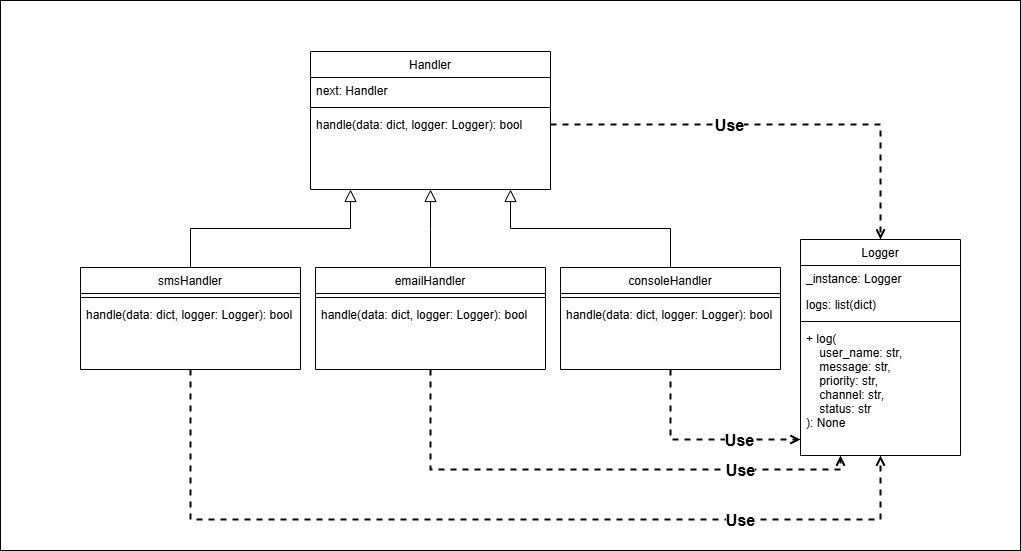

The diagram above was exported from draw.io. Its source (the exported page's mxGraphModel, read from the mxfile embedded in the PNG):
<mxGraphModel dx="1348" dy="597" grid="1" gridSize="10" guides="1" tooltips="1" connect="1" arrows="1" fold="1" page="1" pageScale="1" pageWidth="827" pageHeight="1169" math="0" shadow="0">
  <root>
    <mxCell id="WIyWlLk6GJQsqaUBKTNV-0" />
    <mxCell id="WIyWlLk6GJQsqaUBKTNV-1" parent="WIyWlLk6GJQsqaUBKTNV-0" />
    <mxCell id="rQW67-q8th3AfWob89j7-0" value="" style="rounded=0;whiteSpace=wrap;html=1;" vertex="1" parent="WIyWlLk6GJQsqaUBKTNV-1">
      <mxGeometry x="310" y="300" width="1020" height="550" as="geometry" />
    </mxCell>
    <mxCell id="rQW67-q8th3AfWob89j7-1" value="" style="group" vertex="1" connectable="0" parent="WIyWlLk6GJQsqaUBKTNV-1">
      <mxGeometry x="390" y="351" width="880" height="468" as="geometry" />
    </mxCell>
    <mxCell id="zkfFHV4jXpPFQw0GAbJ--0" value="Handler" style="swimlane;fontStyle=0;align=center;verticalAlign=top;childLayout=stackLayout;horizontal=1;startSize=26;horizontalStack=0;resizeParent=1;resizeLast=0;collapsible=1;marginBottom=0;rounded=0;shadow=0;strokeWidth=1;" parent="rQW67-q8th3AfWob89j7-1" vertex="1">
      <mxGeometry x="230" width="240" height="138" as="geometry">
        <mxRectangle x="230" y="140" width="160" height="26" as="alternateBounds" />
      </mxGeometry>
    </mxCell>
    <mxCell id="zkfFHV4jXpPFQw0GAbJ--1" value="next: Handler" style="text;align=left;verticalAlign=top;spacingLeft=4;spacingRight=4;overflow=hidden;rotatable=0;points=[[0,0.5],[1,0.5]];portConstraint=eastwest;" parent="zkfFHV4jXpPFQw0GAbJ--0" vertex="1">
      <mxGeometry y="26" width="240" height="26" as="geometry" />
    </mxCell>
    <mxCell id="zkfFHV4jXpPFQw0GAbJ--4" value="" style="line;html=1;strokeWidth=1;align=left;verticalAlign=middle;spacingTop=-1;spacingLeft=3;spacingRight=3;rotatable=0;labelPosition=right;points=[];portConstraint=eastwest;" parent="zkfFHV4jXpPFQw0GAbJ--0" vertex="1">
      <mxGeometry y="52" width="240" height="8" as="geometry" />
    </mxCell>
    <mxCell id="zkfFHV4jXpPFQw0GAbJ--5" value="handle(data: dict, logger: Logger): bool" style="text;align=left;verticalAlign=top;spacingLeft=4;spacingRight=4;overflow=hidden;rotatable=0;points=[[0,0.5],[1,0.5]];portConstraint=eastwest;" parent="zkfFHV4jXpPFQw0GAbJ--0" vertex="1">
      <mxGeometry y="60" width="240" height="26" as="geometry" />
    </mxCell>
    <mxCell id="zkfFHV4jXpPFQw0GAbJ--6" value="smsHandler" style="swimlane;fontStyle=0;align=center;verticalAlign=top;childLayout=stackLayout;horizontal=1;startSize=26;horizontalStack=0;resizeParent=1;resizeLast=0;collapsible=1;marginBottom=0;rounded=0;shadow=0;strokeWidth=1;" parent="rQW67-q8th3AfWob89j7-1" vertex="1">
      <mxGeometry y="216" width="220" height="102" as="geometry">
        <mxRectangle x="130" y="380" width="160" height="26" as="alternateBounds" />
      </mxGeometry>
    </mxCell>
    <mxCell id="zkfFHV4jXpPFQw0GAbJ--9" value="" style="line;html=1;strokeWidth=1;align=left;verticalAlign=middle;spacingTop=-1;spacingLeft=3;spacingRight=3;rotatable=0;labelPosition=right;points=[];portConstraint=eastwest;" parent="zkfFHV4jXpPFQw0GAbJ--6" vertex="1">
      <mxGeometry y="26" width="220" height="8" as="geometry" />
    </mxCell>
    <mxCell id="zkfFHV4jXpPFQw0GAbJ--10" value="handle(data: dict, logger: Logger): bool" style="text;align=left;verticalAlign=top;spacingLeft=4;spacingRight=4;overflow=hidden;rotatable=0;points=[[0,0.5],[1,0.5]];portConstraint=eastwest;fontStyle=0" parent="zkfFHV4jXpPFQw0GAbJ--6" vertex="1">
      <mxGeometry y="34" width="220" height="26" as="geometry" />
    </mxCell>
    <mxCell id="zkfFHV4jXpPFQw0GAbJ--12" value="" style="endArrow=block;endSize=10;endFill=0;shadow=0;strokeWidth=1;rounded=0;curved=0;edgeStyle=elbowEdgeStyle;elbow=vertical;" parent="rQW67-q8th3AfWob89j7-1" source="zkfFHV4jXpPFQw0GAbJ--6" edge="1">
      <mxGeometry width="160" relative="1" as="geometry">
        <mxPoint x="230" y="101" as="sourcePoint" />
        <mxPoint x="270" y="138" as="targetPoint" />
      </mxGeometry>
    </mxCell>
    <mxCell id="zkfFHV4jXpPFQw0GAbJ--16" value="" style="endArrow=block;endSize=10;endFill=0;shadow=0;strokeWidth=1;rounded=0;curved=0;edgeStyle=elbowEdgeStyle;elbow=vertical;exitX=0.5;exitY=0;exitDx=0;exitDy=0;" parent="rQW67-q8th3AfWob89j7-1" source="fyOtbnMdFx542ei02wNy-10" edge="1">
      <mxGeometry width="160" relative="1" as="geometry">
        <mxPoint x="510" y="216" as="sourcePoint" />
        <mxPoint x="430" y="138" as="targetPoint" />
      </mxGeometry>
    </mxCell>
    <mxCell id="zkfFHV4jXpPFQw0GAbJ--17" value="Logger" style="swimlane;fontStyle=0;align=center;verticalAlign=top;childLayout=stackLayout;horizontal=1;startSize=26;horizontalStack=0;resizeParent=1;resizeLast=0;collapsible=1;marginBottom=0;rounded=0;shadow=0;strokeWidth=1;" parent="rQW67-q8th3AfWob89j7-1" vertex="1">
      <mxGeometry x="720" y="188" width="160" height="216" as="geometry">
        <mxRectangle x="550" y="140" width="160" height="26" as="alternateBounds" />
      </mxGeometry>
    </mxCell>
    <mxCell id="zkfFHV4jXpPFQw0GAbJ--18" value="_instance: Logger" style="text;align=left;verticalAlign=top;spacingLeft=4;spacingRight=4;overflow=hidden;rotatable=0;points=[[0,0.5],[1,0.5]];portConstraint=eastwest;" parent="zkfFHV4jXpPFQw0GAbJ--17" vertex="1">
      <mxGeometry y="26" width="160" height="26" as="geometry" />
    </mxCell>
    <mxCell id="zkfFHV4jXpPFQw0GAbJ--19" value="logs: list(dict)" style="text;align=left;verticalAlign=top;spacingLeft=4;spacingRight=4;overflow=hidden;rotatable=0;points=[[0,0.5],[1,0.5]];portConstraint=eastwest;rounded=0;shadow=0;html=0;" parent="zkfFHV4jXpPFQw0GAbJ--17" vertex="1">
      <mxGeometry y="52" width="160" height="26" as="geometry" />
    </mxCell>
    <mxCell id="zkfFHV4jXpPFQw0GAbJ--23" value="" style="line;html=1;strokeWidth=1;align=left;verticalAlign=middle;spacingTop=-1;spacingLeft=3;spacingRight=3;rotatable=0;labelPosition=right;points=[];portConstraint=eastwest;" parent="zkfFHV4jXpPFQw0GAbJ--17" vertex="1">
      <mxGeometry y="78" width="160" height="8" as="geometry" />
    </mxCell>
    <mxCell id="zkfFHV4jXpPFQw0GAbJ--24" value="+ log(&#10;    user_name: str,&#10;    message: str,&#10;    priority: str,&#10;    channel: str,&#10;    status: str&#10;): None" style="text;align=left;verticalAlign=top;spacingLeft=4;spacingRight=4;overflow=hidden;rotatable=0;points=[[0,0.5],[1,0.5]];portConstraint=eastwest;" parent="zkfFHV4jXpPFQw0GAbJ--17" vertex="1">
      <mxGeometry y="86" width="160" height="114" as="geometry" />
    </mxCell>
    <mxCell id="zkfFHV4jXpPFQw0GAbJ--26" value="" style="endArrow=open;shadow=0;strokeWidth=2;rounded=0;curved=0;endFill=0;edgeStyle=elbowEdgeStyle;elbow=vertical;exitX=1;exitY=0.5;exitDx=0;exitDy=0;startFill=0;dashed=1;" parent="rQW67-q8th3AfWob89j7-1" source="zkfFHV4jXpPFQw0GAbJ--5" target="zkfFHV4jXpPFQw0GAbJ--17" edge="1">
      <mxGeometry x="0.5" y="41" relative="1" as="geometry">
        <mxPoint x="410" y="83" as="sourcePoint" />
        <mxPoint x="570" y="90" as="targetPoint" />
        <mxPoint x="-40" y="32" as="offset" />
        <Array as="points">
          <mxPoint x="550" y="73" />
        </Array>
      </mxGeometry>
    </mxCell>
    <mxCell id="fyOtbnMdFx542ei02wNy-6" value="Use" style="edgeLabel;html=1;align=center;verticalAlign=middle;resizable=0;points=[];fontSize=16;fontStyle=1" parent="zkfFHV4jXpPFQw0GAbJ--26" vertex="1" connectable="0">
      <mxGeometry x="0.1065" y="-1" relative="1" as="geometry">
        <mxPoint x="-68" y="-1" as="offset" />
      </mxGeometry>
    </mxCell>
    <mxCell id="fyOtbnMdFx542ei02wNy-0" value="emailHandler" style="swimlane;fontStyle=0;align=center;verticalAlign=top;childLayout=stackLayout;horizontal=1;startSize=26;horizontalStack=0;resizeParent=1;resizeLast=0;collapsible=1;marginBottom=0;rounded=0;shadow=0;strokeWidth=1;" parent="rQW67-q8th3AfWob89j7-1" vertex="1">
      <mxGeometry x="235" y="216" width="230" height="102" as="geometry">
        <mxRectangle x="130" y="380" width="160" height="26" as="alternateBounds" />
      </mxGeometry>
    </mxCell>
    <mxCell id="fyOtbnMdFx542ei02wNy-3" value="" style="line;html=1;strokeWidth=1;align=left;verticalAlign=middle;spacingTop=-1;spacingLeft=3;spacingRight=3;rotatable=0;labelPosition=right;points=[];portConstraint=eastwest;" parent="fyOtbnMdFx542ei02wNy-0" vertex="1">
      <mxGeometry y="26" width="230" height="8" as="geometry" />
    </mxCell>
    <mxCell id="fyOtbnMdFx542ei02wNy-4" value="handle(data: dict, logger: Logger): bool" style="text;align=left;verticalAlign=top;spacingLeft=4;spacingRight=4;overflow=hidden;rotatable=0;points=[[0,0.5],[1,0.5]];portConstraint=eastwest;fontStyle=0" parent="fyOtbnMdFx542ei02wNy-0" vertex="1">
      <mxGeometry y="34" width="230" height="26" as="geometry" />
    </mxCell>
    <mxCell id="fyOtbnMdFx542ei02wNy-8" value="" style="endArrow=block;endSize=10;endFill=0;shadow=0;strokeWidth=1;rounded=0;curved=0;edgeStyle=elbowEdgeStyle;elbow=vertical;exitX=0.5;exitY=0;exitDx=0;exitDy=0;" parent="rQW67-q8th3AfWob89j7-1" source="fyOtbnMdFx542ei02wNy-0" edge="1">
      <mxGeometry width="160" relative="1" as="geometry">
        <mxPoint x="520" y="226" as="sourcePoint" />
        <mxPoint x="350" y="138" as="targetPoint" />
        <Array as="points">
          <mxPoint x="350" y="178" />
        </Array>
      </mxGeometry>
    </mxCell>
    <mxCell id="fyOtbnMdFx542ei02wNy-10" value="consoleHandler" style="swimlane;fontStyle=0;align=center;verticalAlign=top;childLayout=stackLayout;horizontal=1;startSize=26;horizontalStack=0;resizeParent=1;resizeLast=0;collapsible=1;marginBottom=0;rounded=0;shadow=0;strokeWidth=1;" parent="rQW67-q8th3AfWob89j7-1" vertex="1">
      <mxGeometry x="480" y="216" width="220" height="102" as="geometry">
        <mxRectangle x="130" y="380" width="160" height="26" as="alternateBounds" />
      </mxGeometry>
    </mxCell>
    <mxCell id="fyOtbnMdFx542ei02wNy-12" value="" style="line;html=1;strokeWidth=1;align=left;verticalAlign=middle;spacingTop=-1;spacingLeft=3;spacingRight=3;rotatable=0;labelPosition=right;points=[];portConstraint=eastwest;" parent="fyOtbnMdFx542ei02wNy-10" vertex="1">
      <mxGeometry y="26" width="220" height="8" as="geometry" />
    </mxCell>
    <mxCell id="fyOtbnMdFx542ei02wNy-13" value="handle(data: dict, logger: Logger): bool" style="text;align=left;verticalAlign=top;spacingLeft=4;spacingRight=4;overflow=hidden;rotatable=0;points=[[0,0.5],[1,0.5]];portConstraint=eastwest;fontStyle=0" parent="fyOtbnMdFx542ei02wNy-10" vertex="1">
      <mxGeometry y="34" width="220" height="26" as="geometry" />
    </mxCell>
    <mxCell id="fyOtbnMdFx542ei02wNy-14" value="" style="endArrow=open;shadow=0;strokeWidth=2;rounded=0;curved=0;endFill=0;edgeStyle=elbowEdgeStyle;elbow=vertical;exitX=0.5;exitY=1;exitDx=0;exitDy=0;startFill=0;dashed=1;" parent="rQW67-q8th3AfWob89j7-1" source="fyOtbnMdFx542ei02wNy-10" edge="1">
      <mxGeometry x="0.5" y="41" relative="1" as="geometry">
        <mxPoint x="440" y="83" as="sourcePoint" />
        <mxPoint x="720" y="388" as="targetPoint" />
        <mxPoint x="-40" y="32" as="offset" />
        <Array as="points">
          <mxPoint x="660" y="388" />
        </Array>
      </mxGeometry>
    </mxCell>
    <mxCell id="fyOtbnMdFx542ei02wNy-15" value="Use" style="edgeLabel;html=1;align=center;verticalAlign=middle;resizable=0;points=[];fontSize=16;fontStyle=1" parent="fyOtbnMdFx542ei02wNy-14" vertex="1" connectable="0">
      <mxGeometry x="0.1065" y="-1" relative="1" as="geometry">
        <mxPoint x="27" y="-1" as="offset" />
      </mxGeometry>
    </mxCell>
    <mxCell id="fyOtbnMdFx542ei02wNy-16" value="" style="endArrow=open;shadow=0;strokeWidth=2;rounded=0;curved=0;endFill=0;edgeStyle=elbowEdgeStyle;elbow=vertical;exitX=0.5;exitY=1;exitDx=0;exitDy=0;startFill=0;entryX=0.25;entryY=1;entryDx=0;entryDy=0;dashed=1;" parent="rQW67-q8th3AfWob89j7-1" source="fyOtbnMdFx542ei02wNy-0" target="zkfFHV4jXpPFQw0GAbJ--17" edge="1">
      <mxGeometry x="0.5" y="41" relative="1" as="geometry">
        <mxPoint x="450" y="93" as="sourcePoint" />
        <mxPoint x="820" y="208" as="targetPoint" />
        <mxPoint x="-40" y="32" as="offset" />
        <Array as="points">
          <mxPoint x="550" y="418" />
        </Array>
      </mxGeometry>
    </mxCell>
    <mxCell id="fyOtbnMdFx542ei02wNy-17" value="Use" style="edgeLabel;html=1;align=center;verticalAlign=middle;resizable=0;points=[];fontSize=16;fontStyle=1" parent="fyOtbnMdFx542ei02wNy-16" vertex="1" connectable="0">
      <mxGeometry x="0.1065" y="-1" relative="1" as="geometry">
        <mxPoint x="119" y="-1" as="offset" />
      </mxGeometry>
    </mxCell>
    <mxCell id="fyOtbnMdFx542ei02wNy-18" value="" style="endArrow=open;shadow=0;strokeWidth=2;rounded=0;curved=0;endFill=0;edgeStyle=elbowEdgeStyle;elbow=vertical;exitX=0.5;exitY=1;exitDx=0;exitDy=0;startFill=0;entryX=0.5;entryY=1;entryDx=0;entryDy=0;dashed=1;" parent="rQW67-q8th3AfWob89j7-1" source="zkfFHV4jXpPFQw0GAbJ--6" target="zkfFHV4jXpPFQw0GAbJ--17" edge="1">
      <mxGeometry x="0.5" y="41" relative="1" as="geometry">
        <mxPoint x="460" y="103" as="sourcePoint" />
        <mxPoint x="830" y="218" as="targetPoint" />
        <mxPoint x="-40" y="32" as="offset" />
        <Array as="points">
          <mxPoint x="410" y="468" />
        </Array>
      </mxGeometry>
    </mxCell>
    <mxCell id="fyOtbnMdFx542ei02wNy-19" value="Use" style="edgeLabel;html=1;align=center;verticalAlign=middle;resizable=0;points=[];fontSize=16;fontStyle=1" parent="fyOtbnMdFx542ei02wNy-18" vertex="1" connectable="0">
      <mxGeometry x="0.1065" y="-1" relative="1" as="geometry">
        <mxPoint x="199" y="-1" as="offset" />
      </mxGeometry>
    </mxCell>
  </root>
</mxGraphModel>